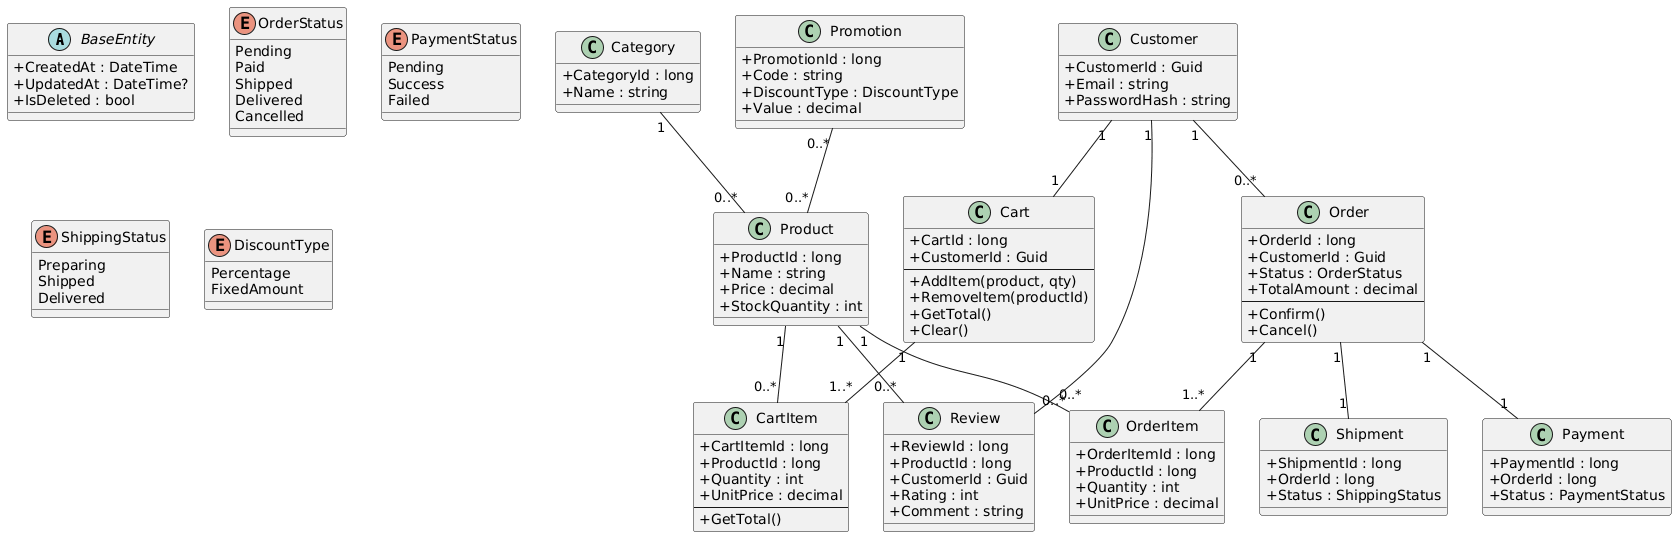

The diagram above was rendered by PlantUML. Its source (embedded in the PNG):
@startuml
skinparam classAttributeIconSize 0

' ================= BASE =================
abstract class BaseEntity {
  +CreatedAt : DateTime
  +UpdatedAt : DateTime?
  +IsDeleted : bool
}

' ================= USER =================
class Customer {
  +CustomerId : Guid
  +Email : string
  +PasswordHash : string
}

' ================= PRODUCT =================
class Category {
  +CategoryId : long
  +Name : string
}

class Product {
  +ProductId : long
  +Name : string
  +Price : decimal
  +StockQuantity : int
}

Category "1" -- "0..*" Product

' ================= CART =================
class Cart {
  +CartId : long
  +CustomerId : Guid
  --
  +AddItem(product, qty)
  +RemoveItem(productId)
  +GetTotal()
  +Clear()
}

class CartItem {
  +CartItemId : long
  +ProductId : long
  +Quantity : int
  +UnitPrice : decimal
  --
  +GetTotal()
}

Cart "1" -- "1..*" CartItem
Customer "1" -- "1" Cart
Product "1" -- "0..*" CartItem

' ================= ORDER =================
class Order {
  +OrderId : long
  +CustomerId : Guid
  +Status : OrderStatus
  +TotalAmount : decimal
  --
  +Confirm()
  +Cancel()
}

class OrderItem {
  +OrderItemId : long
  +ProductId : long
  +Quantity : int
  +UnitPrice : decimal
}

Order "1" -- "1..*" OrderItem
Customer "1" -- "0..*" Order
Product "1" -- "0..*" OrderItem

enum OrderStatus {
  Pending
  Paid
  Shipped
  Delivered
  Cancelled
}

' ================= PAYMENT =================
class Payment {
  +PaymentId : long
  +OrderId : long
  +Status : PaymentStatus
}

enum PaymentStatus {
  Pending
  Success
  Failed
}

Order "1" -- "1" Payment

' ================= SHIPMENT =================
class Shipment {
  +ShipmentId : long
  +OrderId : long
  +Status : ShippingStatus
}

enum ShippingStatus {
  Preparing
  Shipped
  Delivered
}

Order "1" -- "1" Shipment

' ================= PROMOTION =================
class Promotion {
  +PromotionId : long
  +Code : string
  +DiscountType : DiscountType
  +Value : decimal
}

enum DiscountType {
  Percentage
  FixedAmount
}

Promotion "0..*" -- "0..*" Product

' ================= REVIEW =================
class Review {
  +ReviewId : long
  +ProductId : long
  +CustomerId : Guid
  +Rating : int
  +Comment : string
}

Product "1" -- "0..*" Review
Customer "1" -- "0..*" Review
@enduml